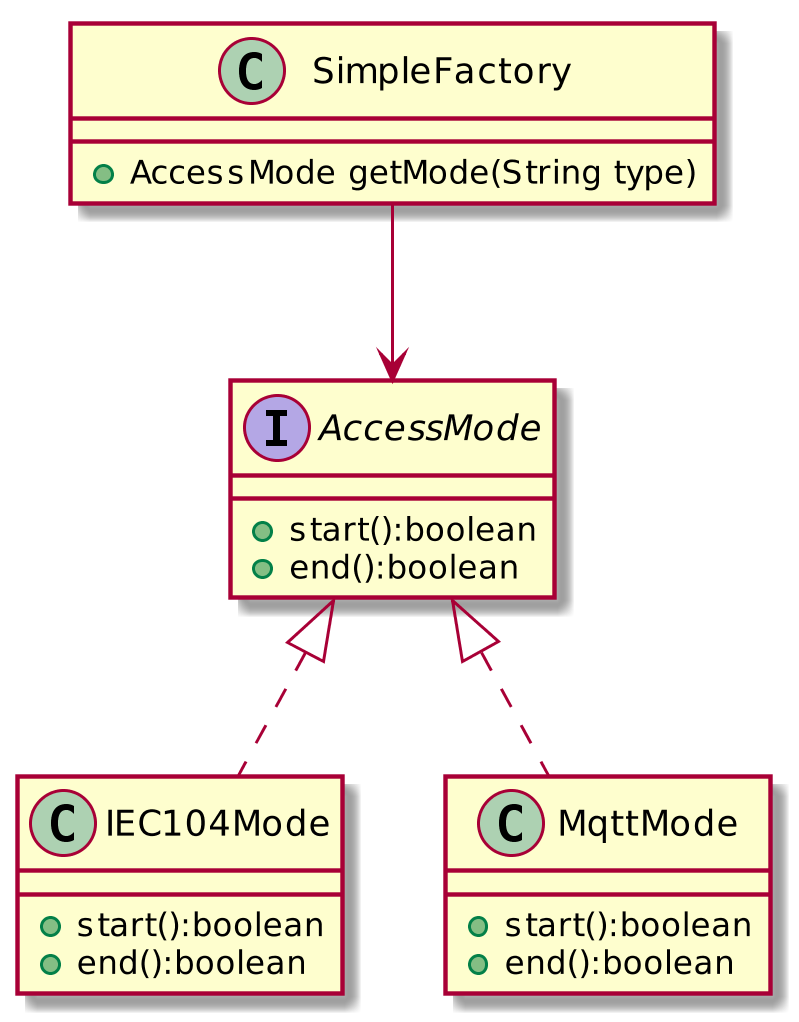

The diagram above was rendered by PlantUML. Its source (embedded in the PNG):
@startuml
scale 1024 height

interface AccessMode

AccessMode <|.. IEC104Mode
AccessMode <|.. MqttMode


class SimpleFactory{
 +AccessMode getMode(String type)
}
SimpleFactory --> AccessMode

interface AccessMode {
+start():boolean
+end():boolean
}

class IEC104Mode{
+start():boolean
+end():boolean
}

class MqttMode{
+start():boolean
+end():boolean
}
@enduml